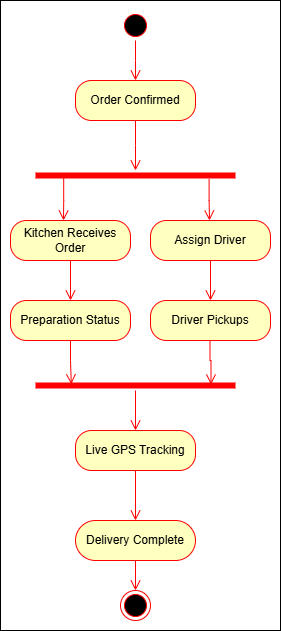

The diagram above was exported from draw.io. Its source (the exported page's mxGraphModel, read from the mxfile embedded in the PNG):
<mxGraphModel dx="1464" dy="644" grid="1" gridSize="10" guides="1" tooltips="1" connect="1" arrows="1" fold="1" page="1" pageScale="1" pageWidth="850" pageHeight="1100" math="0" shadow="0">
  <root>
    <mxCell id="0" />
    <mxCell id="1" parent="0" />
    <mxCell id="x0dL5-DVgcJYEEdMTpEZ-1" value="" style="rounded=0;whiteSpace=wrap;html=1;" vertex="1" parent="1">
      <mxGeometry x="370" y="110" width="280" height="630" as="geometry" />
    </mxCell>
    <mxCell id="f_p-0JWITK2wiZXuKVt3-18" value="" style="ellipse;html=1;shape=startState;fillColor=#000000;strokeColor=#ff0000;" parent="1" vertex="1">
      <mxGeometry x="490" y="120" width="30" height="30" as="geometry" />
    </mxCell>
    <mxCell id="f_p-0JWITK2wiZXuKVt3-19" value="" style="edgeStyle=orthogonalEdgeStyle;html=1;verticalAlign=bottom;endArrow=open;endSize=8;strokeColor=#ff0000;rounded=0;" parent="1" source="f_p-0JWITK2wiZXuKVt3-18" edge="1">
      <mxGeometry relative="1" as="geometry">
        <mxPoint x="505" y="190" as="targetPoint" />
      </mxGeometry>
    </mxCell>
    <mxCell id="f_p-0JWITK2wiZXuKVt3-20" value="Order Confirmed" style="rounded=1;whiteSpace=wrap;html=1;arcSize=40;fontColor=#000000;fillColor=#ffffc0;strokeColor=#ff0000;" parent="1" vertex="1">
      <mxGeometry x="445" y="190" width="120" height="40" as="geometry" />
    </mxCell>
    <mxCell id="f_p-0JWITK2wiZXuKVt3-21" value="" style="edgeStyle=orthogonalEdgeStyle;html=1;verticalAlign=bottom;endArrow=open;endSize=8;strokeColor=#ff0000;rounded=0;entryX=0.5;entryY=0;entryDx=0;entryDy=0;" parent="1" source="f_p-0JWITK2wiZXuKVt3-20" edge="1">
      <mxGeometry relative="1" as="geometry">
        <mxPoint x="505" y="280" as="targetPoint" />
      </mxGeometry>
    </mxCell>
    <mxCell id="f_p-0JWITK2wiZXuKVt3-25" value="" style="edgeStyle=orthogonalEdgeStyle;html=1;align=left;verticalAlign=bottom;endArrow=open;endSize=8;strokeColor=#ff0000;rounded=0;exitX=0.141;exitY=0.675;exitDx=0;exitDy=0;exitPerimeter=0;" parent="1" source="f_p-0JWITK2wiZXuKVt3-37" edge="1">
      <mxGeometry x="-1" relative="1" as="geometry">
        <mxPoint x="433" y="330" as="targetPoint" />
        <mxPoint x="450" y="310" as="sourcePoint" />
      </mxGeometry>
    </mxCell>
    <mxCell id="f_p-0JWITK2wiZXuKVt3-34" value="Delivery Complete" style="rounded=1;whiteSpace=wrap;html=1;arcSize=50;fontColor=#000000;fillColor=#ffffc0;strokeColor=#ff0000;" parent="1" vertex="1">
      <mxGeometry x="445" y="630" width="120" height="40" as="geometry" />
    </mxCell>
    <mxCell id="f_p-0JWITK2wiZXuKVt3-35" value="" style="edgeStyle=orthogonalEdgeStyle;html=1;verticalAlign=bottom;endArrow=open;endSize=8;strokeColor=#ff0000;rounded=0;entryX=0.5;entryY=0;entryDx=0;entryDy=0;" parent="1" source="f_p-0JWITK2wiZXuKVt3-34" target="f_p-0JWITK2wiZXuKVt3-36" edge="1">
      <mxGeometry relative="1" as="geometry">
        <mxPoint x="505" y="660" as="targetPoint" />
      </mxGeometry>
    </mxCell>
    <mxCell id="f_p-0JWITK2wiZXuKVt3-36" value="" style="ellipse;html=1;shape=endState;fillColor=#000000;strokeColor=#ff0000;" parent="1" vertex="1">
      <mxGeometry x="490" y="700" width="30" height="30" as="geometry" />
    </mxCell>
    <mxCell id="f_p-0JWITK2wiZXuKVt3-37" value="" style="shape=line;html=1;strokeWidth=6;strokeColor=#ff0000;" parent="1" vertex="1">
      <mxGeometry x="405" y="280" width="200" height="10" as="geometry" />
    </mxCell>
    <mxCell id="f_p-0JWITK2wiZXuKVt3-40" value="" style="edgeStyle=orthogonalEdgeStyle;html=1;align=left;verticalAlign=bottom;endArrow=open;endSize=8;strokeColor=#ff0000;rounded=0;exitX=0.868;exitY=0.886;exitDx=0;exitDy=0;exitPerimeter=0;" parent="1" source="f_p-0JWITK2wiZXuKVt3-37" edge="1">
      <mxGeometry x="-1" relative="1" as="geometry">
        <mxPoint x="579" y="330" as="targetPoint" />
        <mxPoint x="430" y="330" as="sourcePoint" />
      </mxGeometry>
    </mxCell>
    <mxCell id="f_p-0JWITK2wiZXuKVt3-41" value="Kitchen Receives Order" style="rounded=1;whiteSpace=wrap;html=1;arcSize=40;fontColor=#000000;fillColor=#ffffc0;strokeColor=#ff0000;" parent="1" vertex="1">
      <mxGeometry x="380" y="330" width="120" height="40" as="geometry" />
    </mxCell>
    <mxCell id="f_p-0JWITK2wiZXuKVt3-42" value="" style="edgeStyle=orthogonalEdgeStyle;html=1;verticalAlign=bottom;endArrow=open;endSize=8;strokeColor=#ff0000;rounded=0;entryX=0.5;entryY=0;entryDx=0;entryDy=0;" parent="1" source="f_p-0JWITK2wiZXuKVt3-41" target="f_p-0JWITK2wiZXuKVt3-45" edge="1">
      <mxGeometry relative="1" as="geometry">
        <mxPoint x="440" y="430" as="targetPoint" />
      </mxGeometry>
    </mxCell>
    <mxCell id="f_p-0JWITK2wiZXuKVt3-43" value="Assign Driver" style="rounded=1;whiteSpace=wrap;html=1;arcSize=40;fontColor=#000000;fillColor=#ffffc0;strokeColor=#ff0000;" parent="1" vertex="1">
      <mxGeometry x="520" y="330" width="120" height="40" as="geometry" />
    </mxCell>
    <mxCell id="f_p-0JWITK2wiZXuKVt3-44" value="" style="edgeStyle=orthogonalEdgeStyle;html=1;verticalAlign=bottom;endArrow=open;endSize=8;strokeColor=#ff0000;rounded=0;entryX=0.5;entryY=0;entryDx=0;entryDy=0;" parent="1" source="f_p-0JWITK2wiZXuKVt3-43" target="f_p-0JWITK2wiZXuKVt3-47" edge="1">
      <mxGeometry relative="1" as="geometry">
        <mxPoint x="580" y="430" as="targetPoint" />
      </mxGeometry>
    </mxCell>
    <mxCell id="f_p-0JWITK2wiZXuKVt3-45" value="Preparation Status" style="rounded=1;whiteSpace=wrap;html=1;arcSize=40;fontColor=#000000;fillColor=#ffffc0;strokeColor=#ff0000;" parent="1" vertex="1">
      <mxGeometry x="380" y="410" width="120" height="40" as="geometry" />
    </mxCell>
    <mxCell id="f_p-0JWITK2wiZXuKVt3-46" value="" style="edgeStyle=orthogonalEdgeStyle;html=1;verticalAlign=bottom;endArrow=open;endSize=8;strokeColor=#ff0000;rounded=0;entryX=0.179;entryY=0.372;entryDx=0;entryDy=0;entryPerimeter=0;" parent="1" source="f_p-0JWITK2wiZXuKVt3-45" target="f_p-0JWITK2wiZXuKVt3-52" edge="1">
      <mxGeometry relative="1" as="geometry">
        <mxPoint x="440" y="510" as="targetPoint" />
        <Array as="points">
          <mxPoint x="440" y="470" />
          <mxPoint x="441" y="470" />
        </Array>
      </mxGeometry>
    </mxCell>
    <mxCell id="f_p-0JWITK2wiZXuKVt3-47" value="Driver Pickups" style="rounded=1;whiteSpace=wrap;html=1;arcSize=40;fontColor=#000000;fillColor=#ffffc0;strokeColor=#ff0000;" parent="1" vertex="1">
      <mxGeometry x="520" y="410" width="120" height="40" as="geometry" />
    </mxCell>
    <mxCell id="f_p-0JWITK2wiZXuKVt3-52" value="" style="shape=line;html=1;strokeWidth=6;strokeColor=#ff0000;" parent="1" vertex="1">
      <mxGeometry x="405" y="490" width="200" height="10" as="geometry" />
    </mxCell>
    <mxCell id="f_p-0JWITK2wiZXuKVt3-53" value="" style="edgeStyle=orthogonalEdgeStyle;html=1;verticalAlign=bottom;endArrow=open;endSize=8;strokeColor=#ff0000;rounded=0;entryX=0.5;entryY=0;entryDx=0;entryDy=0;" parent="1" source="f_p-0JWITK2wiZXuKVt3-52" target="f_p-0JWITK2wiZXuKVt3-54" edge="1">
      <mxGeometry relative="1" as="geometry">
        <mxPoint x="505" y="550" as="targetPoint" />
      </mxGeometry>
    </mxCell>
    <mxCell id="f_p-0JWITK2wiZXuKVt3-54" value="Live GPS Tracking" style="rounded=1;whiteSpace=wrap;html=1;arcSize=40;fontColor=#000000;fillColor=#ffffc0;strokeColor=#ff0000;" parent="1" vertex="1">
      <mxGeometry x="445" y="540" width="120" height="40" as="geometry" />
    </mxCell>
    <mxCell id="f_p-0JWITK2wiZXuKVt3-55" value="" style="edgeStyle=orthogonalEdgeStyle;html=1;verticalAlign=bottom;endArrow=open;endSize=8;strokeColor=#ff0000;rounded=0;entryX=0.5;entryY=0;entryDx=0;entryDy=0;" parent="1" source="f_p-0JWITK2wiZXuKVt3-54" target="f_p-0JWITK2wiZXuKVt3-34" edge="1">
      <mxGeometry relative="1" as="geometry">
        <mxPoint x="440" y="640" as="targetPoint" />
      </mxGeometry>
    </mxCell>
    <mxCell id="f_p-0JWITK2wiZXuKVt3-56" value="" style="edgeStyle=orthogonalEdgeStyle;html=1;verticalAlign=bottom;endArrow=open;endSize=8;strokeColor=#ff0000;rounded=0;entryX=0.179;entryY=0.372;entryDx=0;entryDy=0;entryPerimeter=0;" parent="1" edge="1">
      <mxGeometry relative="1" as="geometry">
        <mxPoint x="580.5" y="494" as="targetPoint" />
        <mxPoint x="579.5" y="450" as="sourcePoint" />
        <Array as="points">
          <mxPoint x="579.5" y="470" />
          <mxPoint x="580.5" y="470" />
        </Array>
      </mxGeometry>
    </mxCell>
  </root>
</mxGraphModel>